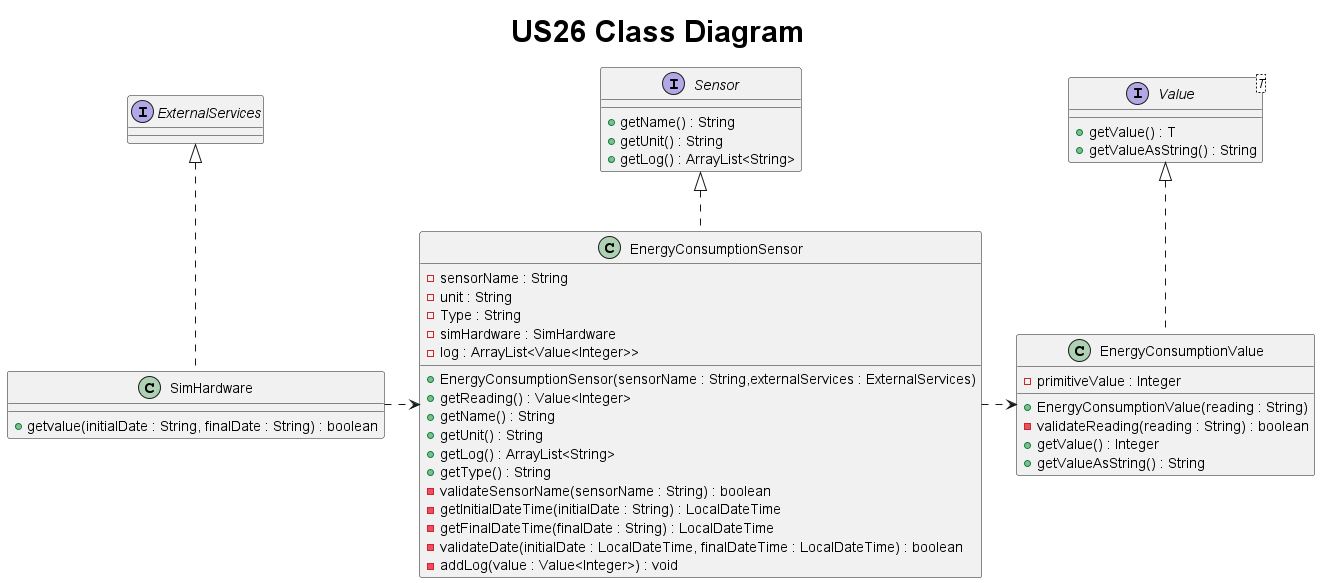

The diagram above was rendered by PlantUML. Its source (embedded in the PNG):
@startuml
title <size: 30> US26 Class Diagram
skinparam linetype ortho

interface Sensor {
    + getName() : String
    + getUnit() : String
    + getLog() : ArrayList<String>
}

interface Value<T> {
    + getValue() : T
    + getValueAsString() : String
}

class SimHardware {
+ getvalue(initialDate : String, finalDate : String) : boolean
}

interface ExternalServices{}

class EnergyConsumptionSensor{
    - sensorName : String
    - unit : String
    -Type : String
    - simHardware : SimHardware
    - log : ArrayList<Value<Integer>>

    +EnergyConsumptionSensor(sensorName : String,externalServices : ExternalServices)
    +getReading() : Value<Integer>
    +getName() : String
    +getUnit() : String
    +getLog() : ArrayList<String>
    +getType() : String
    -validateSensorName(sensorName : String) : boolean
    -getInitialDateTime(initialDate : String) : LocalDateTime
    -getFinalDateTime(finalDate : String) : LocalDateTime
    -validateDate(initialDate : LocalDateTime, finalDateTime : LocalDateTime) : boolean
    -addLog(value : Value<Integer>) : void

}

class EnergyConsumptionValue {
    - primitiveValue : Integer

    + EnergyConsumptionValue(reading : String)
    - validateReading(reading : String) : boolean
    + getValue() : Integer
    + getValueAsString() : String
}

Value <|.. EnergyConsumptionValue
Sensor <|.. EnergyConsumptionSensor
ExternalServices <|.. SimHardware
EnergyConsumptionSensor <.left. SimHardware
EnergyConsumptionSensor .right.> EnergyConsumptionValue


@enduml